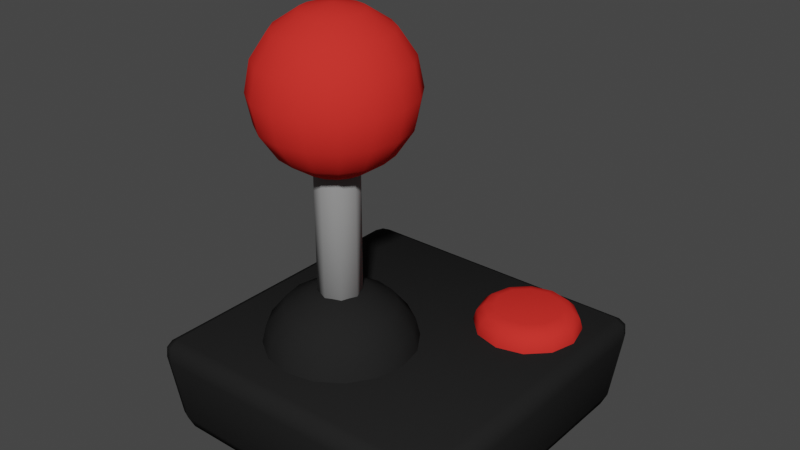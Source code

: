 # Source: Joystick.blend  (saved by Blender 2.93.20; exported with 4.5.12 LTS)
import bpy
from mathutils import Matrix  # noqa: F401  (used for matrix-valued properties, if any)

bpy.ops.wm.read_factory_settings(use_empty=True)
scene = bpy.context.scene
scene.name = 'Scene'

# ---- collections
col_collection = bpy.data.collections.new('Collection'); scene.collection.children.link(col_collection)

# ---- materials (node trees are filled in below, after node groups)
mat_pretojoy = bpy.data.materials.new('pretoJoy')
mat_pretojoy.use_transparent_shadow = False
mat_redjoy = bpy.data.materials.new('redjoy')
mat_redjoy.use_transparent_shadow = False
mat_pratajoy = bpy.data.materials.new('pratajoy')
mat_pratajoy.use_transparent_shadow = False

# ---- material node trees
mat_pretojoy.use_nodes = True; mat_pretojoy.node_tree.nodes.clear()
_N = mat_pretojoy.node_tree.nodes; _L = mat_pretojoy.node_tree.links
n0 = _N.new('ShaderNodeBsdfPrincipled'); n0.name = 'Principled BSDF'; n0.location = (10, 300)
n0.distribution = 'GGX'
n0.subsurface_method = 'BURLEY'
n0.inputs[0].default_value = (0.01739, 0.01739, 0.01739, 1.0)
n0.inputs[3].default_value = 1.45
n0.inputs[13].default_value = 0.0
n0.inputs[27].default_value = (0.0, 0.0, 0.0, 1.0)
n0.inputs[28].default_value = 1.0
n1 = _N.new('ShaderNodeOutputMaterial'); n1.name = 'Material Output'; n1.location = (300, 300)
_L.new(n0.outputs[0], n1.inputs[0])
n1.is_active_output = True
mat_redjoy.use_nodes = True; mat_redjoy.node_tree.nodes.clear()
_N = mat_redjoy.node_tree.nodes; _L = mat_redjoy.node_tree.links
n0 = _N.new('ShaderNodeBsdfPrincipled'); n0.name = 'Principled BSDF'; n0.location = (10, 300)
n0.distribution = 'GGX'
n0.subsurface_method = 'BURLEY'
n0.inputs[0].default_value = (0.7357, 0.03203, 0.02565, 1.0)
n0.inputs[3].default_value = 1.45
n0.inputs[13].default_value = 0.0
n0.inputs[27].default_value = (0.0, 0.0, 0.0, 1.0)
n0.inputs[28].default_value = 1.0
n1 = _N.new('ShaderNodeOutputMaterial'); n1.name = 'Material Output'; n1.location = (300, 300)
_L.new(n0.outputs[0], n1.inputs[0])
n1.is_active_output = True
mat_pratajoy.use_nodes = True; mat_pratajoy.node_tree.nodes.clear()
_N = mat_pratajoy.node_tree.nodes; _L = mat_pratajoy.node_tree.links
n0 = _N.new('ShaderNodeBsdfPrincipled'); n0.name = 'Principled BSDF'; n0.location = (10, 300)
n0.distribution = 'GGX'
n0.subsurface_method = 'BURLEY'
n0.inputs[0].default_value = (0.2668, 0.2668, 0.2668, 1.0)
n0.inputs[3].default_value = 1.45
n0.inputs[13].default_value = 0.0
n0.inputs[27].default_value = (0.0, 0.0, 0.0, 1.0)
n0.inputs[28].default_value = 1.0
n1 = _N.new('ShaderNodeOutputMaterial'); n1.name = 'Material Output'; n1.location = (300, 300)
_L.new(n0.outputs[0], n1.inputs[0])
n1.is_active_output = True

# ---- world
world_world = bpy.data.worlds.new('World'); scene.world = world_world
world_world.use_nodes = True; world_world.node_tree.nodes.clear()
_N = world_world.node_tree.nodes; _L = world_world.node_tree.links
n0 = _N.new('ShaderNodeOutputWorld'); n0.name = 'World Output'; n0.location = (300, 300)
n1 = _N.new('ShaderNodeBackground'); n1.name = 'Background'; n1.location = (10, 300)
n1.inputs[0].default_value = (0.05088, 0.05088, 0.05088, 1.0)
_L.new(n1.outputs[0], n0.inputs[0])
n0.is_active_output = True
world_world.color = (0.05088, 0.05088, 0.05088)
world_world.use_sun_shadow = False
world_world.sun_shadow_jitter_overblur = 0.0

# ---- meshes
me_cube_001 = bpy.data.meshes.new('Cube.001')
me_cube_001.from_pydata([(-0.8065, -0.8065, 0.0), (-0.8184, -0.9091, 0.1089), (-0.9091, -0.8184, 0.1089), (-0.8098, -0.874, 0.03189), (-0.8636, -0.8636, 0.04602), (-0.8823, -0.8823, 0.1089), (-0.874, -0.8098, 0.03189), (-0.8628, -0.9536, 0.4895), (-0.8765, -0.8765, 0.5984), (-0.9536, -0.8628, 0.4895), (-0.8723, -0.9364, 0.5665), (-0.9228, -0.9228, 0.5524), (-0.9364, -0.8723, 0.5665), (-0.9268, -0.9268, 0.4895), (-0.8065, 0.8065, 0.0), (-0.9091, 0.8184, 0.1089), (-0.8184, 0.9091, 0.1089), (-0.874, 0.8098, 0.03189), (-0.8636, 0.8636, 0.04602), (-0.8823, 0.8823, 0.1089), (-0.8098, 0.874, 0.03189), (-0.8765, 0.8765, 0.5984), (-0.8628, 0.9536, 0.4895), (-0.9536, 0.8628, 0.4895), (-0.8723, 0.9364, 0.5665), (-0.9228, 0.9228, 0.5524), (-0.9268, 0.9268, 0.4895), (-0.9364, 0.8723, 0.5665), (0.8065, -0.8065, 0.0), (0.9091, -0.8184, 0.1089), (0.8184, -0.9091, 0.1089), (0.874, -0.8098, 0.03189), (0.8636, -0.8636, 0.04602), (0.8823, -0.8823, 0.1089), (0.8098, -0.874, 0.03189), (0.8765, -0.8765, 0.5984), (0.8628, -0.9536, 0.4895), (0.9536, -0.8628, 0.4895), (0.8723, -0.9364, 0.5665), (0.9228, -0.9228, 0.5524), (0.9268, -0.9268, 0.4895), (0.9364, -0.8723, 0.5665), (0.8065, 0.8065, 0.0), (0.8184, 0.9091, 0.1089), (0.9091, 0.8184, 0.1089), (0.8098, 0.874, 0.03189), (0.8636, 0.8636, 0.04602), (0.8823, 0.8823, 0.1089), (0.874, 0.8098, 0.03189), (0.8765, 0.8765, 0.5984), (0.9536, 0.8628, 0.4895), (0.8628, 0.9536, 0.4895), (0.9364, 0.8723, 0.5665), (0.9228, 0.9228, 0.5524), (0.9268, 0.9268, 0.4895), (0.8723, 0.9364, 0.5665), (-0.1873, -0.1586, 0.5297), (-0.1873, -0.1586, 2.061), (-0.0996, -0.1949, 0.5297), (-0.0996, -0.1949, 2.061), (-0.06328, -0.2826, 0.5297), (-0.06328, -0.2826, 2.061), (-0.0996, -0.3703, 0.5297), (-0.0996, -0.3703, 2.061), (-0.1873, -0.4066, 0.5297), (-0.1873, -0.4066, 2.061), (-0.275, -0.3703, 0.5297), (-0.275, -0.3703, 2.061), (-0.3113, -0.2826, 0.5297), (-0.3113, -0.2826, 2.061), (-0.275, -0.1949, 0.5297), (-0.275, -0.1949, 2.061), (-0.1873, 0.03496, 2.379), (-0.1873, 0.1323, 2.233), (-0.1873, 0.1323, 1.89), (-0.1873, -0.1107, 1.646), (-0.1215, -0.1238, 2.476), (-0.06576, 0.01079, 2.379), (-0.0285, 0.1007, 2.233), (-0.01542, 0.1323, 2.061), (-0.0285, 0.1007, 1.89), (-0.06576, 0.01079, 1.744), (-0.1215, -0.1238, 1.646), (-0.06576, -0.1611, 2.476), (0.03726, -0.05805, 2.379), (0.1061, 0.01079, 2.233), (0.1303, 0.03496, 2.061), (0.1061, 0.01079, 1.89), (0.03726, -0.05805, 1.744), (-0.06576, -0.1611, 1.646), (-0.0285, -0.2168, 2.476), (0.1061, -0.1611, 2.379), (0.196, -0.1238, 2.233), (0.2276, -0.1107, 2.061), (0.196, -0.1238, 1.89), (0.1061, -0.1611, 1.744), (-0.0285, -0.2168, 1.646), (-0.01542, -0.2826, 2.476), (0.1303, -0.2826, 2.379), (0.2276, -0.2826, 2.233), (0.2618, -0.2826, 2.061), (0.2276, -0.2826, 1.89), (0.1303, -0.2826, 1.744), (-0.01542, -0.2826, 1.646), (-0.0285, -0.3484, 2.476), (0.1061, -0.4041, 2.379), (0.196, -0.4414, 2.233), (0.2276, -0.4545, 2.061), (0.196, -0.4414, 1.89), (0.1061, -0.4041, 1.744), (-0.0285, -0.3484, 1.646), (-0.06576, -0.4041, 2.476), (0.03726, -0.5071, 2.379), (0.1061, -0.576, 2.233), (0.1303, -0.6002, 2.061), (0.1061, -0.576, 1.89), (0.03726, -0.5071, 1.744), (-0.06576, -0.4041, 1.646), (-0.1215, -0.4414, 2.476), (-0.06576, -0.576, 2.379), (-0.0285, -0.6659, 2.233), (-0.01542, -0.6975, 2.061), (-0.0285, -0.6659, 1.89), (-0.06576, -0.576, 1.744), (-0.1215, -0.4414, 1.646), (-0.1873, -0.2826, 2.51), (-0.1873, -0.4545, 2.476), (-0.1873, -0.6002, 2.379), (-0.1873, -0.6975, 2.233), (-0.1873, -0.7317, 2.061), (-0.1873, -0.6975, 1.89), (-0.1873, -0.6002, 1.744), (-0.1873, -0.4545, 1.646), (-0.2531, -0.4414, 2.476), (-0.3088, -0.576, 2.379), (-0.3461, -0.6659, 2.233), (-0.3591, -0.6975, 2.061), (-0.3461, -0.6659, 1.89), (-0.3088, -0.576, 1.744), (-0.2531, -0.4414, 1.646), (-0.3088, -0.4041, 2.476), (-0.4118, -0.5071, 2.379), (-0.4807, -0.576, 2.233), (-0.5048, -0.6002, 2.061), (-0.4807, -0.576, 1.89), (-0.4118, -0.5071, 1.744), (-0.3088, -0.4041, 1.646), (-0.1873, -0.2826, 1.612), (-0.3461, -0.3484, 2.476), (-0.4807, -0.4041, 2.379), (-0.5706, -0.4414, 2.233), (-0.6022, -0.4545, 2.061), (-0.5706, -0.4414, 1.89), (-0.4807, -0.4041, 1.744), (-0.3461, -0.3484, 1.646), (-0.3591, -0.2826, 2.476), (-0.5048, -0.2826, 2.379), (-0.6022, -0.2826, 2.233), (-0.6364, -0.2826, 2.061), (-0.6022, -0.2826, 1.89), (-0.5048, -0.2826, 1.744), (-0.3591, -0.2826, 1.646), (-0.3461, -0.2168, 2.476), (-0.4807, -0.1611, 2.379), (-0.5706, -0.1238, 2.233), (-0.6022, -0.1107, 2.061), (-0.5706, -0.1238, 1.89), (-0.4807, -0.1611, 1.744), (-0.3461, -0.2168, 1.646), (-0.3088, -0.1611, 2.476), (-0.4118, -0.05805, 2.379), (-0.4807, 0.01079, 2.233), (-0.5048, 0.03496, 2.061), (-0.4807, 0.01079, 1.89), (-0.4118, -0.05805, 1.744), (-0.3088, -0.1611, 1.646), (-0.2531, -0.1238, 2.476), (-0.3088, 0.01079, 2.379), (-0.3461, 0.1007, 2.233), (-0.3591, 0.1323, 2.061), (-0.3461, 0.1007, 1.89), (-0.3088, 0.01079, 1.744), (-0.2531, -0.1238, 1.646), (-0.1873, -0.1107, 2.476), (-0.1873, 0.1665, 2.061), (-0.1873, 0.03496, 1.744), (-0.1873, 0.03496, 0.8238), (-0.1873, 0.1323, 0.702), (-0.1215, -0.1238, 0.9052), (-0.06576, 0.01079, 0.8238), (-0.0285, 0.1007, 0.702), (-0.01542, 0.1323, 0.5584), (-0.06576, -0.1611, 0.9052), (0.03726, -0.05805, 0.8238), (0.1061, 0.01079, 0.702), (0.1303, 0.03496, 0.5584), (-0.0285, -0.2168, 0.9052), (0.1061, -0.1611, 0.8238), (0.196, -0.1238, 0.702), (0.2276, -0.1107, 0.5584), (-0.01542, -0.2826, 0.9052), (0.1303, -0.2826, 0.8238), (0.2276, -0.2826, 0.702), (0.2618, -0.2826, 0.5584), (-0.0285, -0.3484, 0.9052), (0.1061, -0.4041, 0.8238), (0.196, -0.4414, 0.702), (0.2276, -0.4545, 0.5584), (-0.06576, -0.4041, 0.9052), (0.03726, -0.5071, 0.8238), (0.1061, -0.576, 0.702), (0.1303, -0.6002, 0.5584), (-0.1215, -0.4414, 0.9052), (-0.06576, -0.576, 0.8238), (-0.0285, -0.6659, 0.702), (-0.01542, -0.6975, 0.5584), (-0.1873, -0.2826, 0.9338), (-0.1873, -0.4545, 0.9052), (-0.1873, -0.6002, 0.8238), (-0.1873, -0.6975, 0.702), (-0.1873, -0.7317, 0.5584), (-0.2531, -0.4414, 0.9052), (-0.3088, -0.576, 0.8238), (-0.3461, -0.6659, 0.702), (-0.3591, -0.6975, 0.5584), (-0.3088, -0.4041, 0.9052), (-0.4118, -0.5071, 0.8238), (-0.4807, -0.576, 0.702), (-0.5048, -0.6002, 0.5584), (-0.3461, -0.3484, 0.9052), (-0.4807, -0.4041, 0.8238), (-0.5706, -0.4414, 0.702), (-0.6022, -0.4545, 0.5584), (-0.3591, -0.2826, 0.9052), (-0.5048, -0.2826, 0.8238), (-0.6022, -0.2826, 0.702), (-0.6364, -0.2826, 0.5584), (-0.3461, -0.2168, 0.9052), (-0.4807, -0.1611, 0.8238), (-0.5706, -0.1238, 0.702), (-0.6022, -0.1107, 0.5584), (-0.3088, -0.1611, 0.9052), (-0.4118, -0.05805, 0.8238), (-0.4807, 0.01079, 0.702), (-0.5048, 0.03496, 0.5584), (-0.2531, -0.1238, 0.9052), (-0.3088, 0.01079, 0.8238), (-0.3461, 0.1007, 0.702), (-0.3591, 0.1323, 0.5584), (-0.1873, -0.1107, 0.9052), (-0.1873, 0.1665, 0.5584), (0.5284, 0.8048, 0.4877), (0.6824, 0.7635, 0.4877), (0.7951, 0.6508, 0.4877), (0.8363, 0.4968, 0.4877), (0.7951, 0.3429, 0.4877), (0.6824, 0.2302, 0.4877), (0.5284, 0.1889, 0.4877), (0.3744, 0.2302, 0.4877), (0.2617, 0.3429, 0.4877), (0.2204, 0.4968, 0.4877), (0.2617, 0.6508, 0.4877), (0.3744, 0.7635, 0.4877), (0.5284, 0.6937, 0.7184), (0.5284, 0.8048, 0.6111), (0.5284, 0.7492, 0.704), (0.5284, 0.7899, 0.6647), (0.6268, 0.6673, 0.7184), (0.6824, 0.7635, 0.6111), (0.6546, 0.7154, 0.704), (0.6749, 0.7506, 0.6647), (0.6989, 0.5953, 0.7184), (0.7951, 0.6508, 0.6111), (0.747, 0.623, 0.704), (0.7822, 0.6434, 0.6647), (0.7252, 0.4968, 0.7184), (0.8363, 0.4968, 0.6111), (0.7808, 0.4968, 0.704), (0.8214, 0.4968, 0.6647), (0.6989, 0.3984, 0.7184), (0.7951, 0.3429, 0.6111), (0.747, 0.3706, 0.704), (0.7822, 0.3503, 0.6647), (0.6268, 0.3264, 0.7184), (0.6824, 0.2302, 0.6111), (0.6546, 0.2783, 0.704), (0.6749, 0.243, 0.6647), (0.5284, 0.3, 0.7184), (0.5284, 0.1889, 0.6111), (0.5284, 0.2444, 0.704), (0.5284, 0.2038, 0.6647), (0.43, 0.3264, 0.7184), (0.3744, 0.2302, 0.6111), (0.4022, 0.2783, 0.704), (0.3819, 0.243, 0.6647), (0.3579, 0.3984, 0.7184), (0.2617, 0.3429, 0.6111), (0.3098, 0.3706, 0.704), (0.2746, 0.3503, 0.6647), (0.3315, 0.4968, 0.7184), (0.2204, 0.4968, 0.6111), (0.276, 0.4968, 0.704), (0.2353, 0.4968, 0.6647), (0.3579, 0.5953, 0.7184), (0.2617, 0.6508, 0.6111), (0.3098, 0.623, 0.704), (0.2746, 0.6434, 0.6647), (0.43, 0.6673, 0.7184), (0.3744, 0.7635, 0.6111), (0.4022, 0.7154, 0.704), (0.3819, 0.7506, 0.6647)], [], [(30, 36, 7, 1), (44, 50, 37, 29), (49, 21, 8, 35), (2, 9, 23, 15), (16, 22, 51, 43), (0, 3, 4, 6), (1, 5, 4, 3), (2, 6, 4, 5), (7, 10, 11, 13), (8, 12, 11, 10), (9, 13, 11, 12), (14, 17, 18, 20), (15, 19, 18, 17), (16, 20, 18, 19), (21, 24, 25, 27), (22, 26, 25, 24), (23, 27, 25, 26), (28, 31, 32, 34), (29, 33, 32, 31), (30, 34, 32, 33), (35, 38, 39, 41), (36, 40, 39, 38), (37, 41, 39, 40), (42, 45, 46, 48), (43, 47, 46, 45), (44, 48, 46, 47), (49, 52, 53, 55), (50, 54, 53, 52), (51, 55, 53, 54), (14, 0, 6, 17), (17, 6, 2, 15), (1, 7, 13, 5), (5, 13, 9, 2), (8, 21, 27, 12), (12, 27, 23, 9), (22, 16, 19, 26), (26, 19, 15, 23), (42, 14, 20, 45), (45, 20, 16, 43), (21, 49, 55, 24), (24, 55, 51, 22), (50, 44, 47, 54), (54, 47, 43, 51), (28, 42, 48, 31), (31, 48, 44, 29), (49, 35, 41, 52), (52, 41, 37, 50), (36, 30, 33, 40), (40, 33, 29, 37), (0, 28, 34, 3), (3, 34, 30, 1), (35, 8, 10, 38), (38, 10, 7, 36), (14, 42, 28, 0), (56, 57, 59, 58), (58, 59, 61, 60), (60, 61, 63, 62), (62, 63, 65, 64), (64, 65, 67, 66), (66, 67, 69, 68), (59, 57, 71, 69, 67, 65, 63, 61), (68, 69, 71, 70), (70, 71, 57, 56), (56, 58, 60, 62, 64, 66, 68, 70), (147, 75, 82), (185, 74, 80, 81), (184, 73, 78, 79), (72, 183, 76, 77), (75, 185, 81, 82), (74, 184, 79, 80), (73, 72, 77, 78), (183, 125, 76), (77, 76, 83, 84), (82, 81, 88, 89), (80, 79, 86, 87), (78, 77, 84, 85), (76, 125, 83), (147, 82, 89), (81, 80, 87, 88), (79, 78, 85, 86), (89, 88, 95, 96), (87, 86, 93, 94), (85, 84, 91, 92), (83, 125, 90), (147, 89, 96), (88, 87, 94, 95), (86, 85, 92, 93), (84, 83, 90, 91), (90, 125, 97), (147, 96, 103), (95, 94, 101, 102), (93, 92, 99, 100), (91, 90, 97, 98), (96, 95, 102, 103), (94, 93, 100, 101), (92, 91, 98, 99), (102, 101, 108, 109), (100, 99, 106, 107), (98, 97, 104, 105), (103, 102, 109, 110), (101, 100, 107, 108), (99, 98, 105, 106), (97, 125, 104), (147, 103, 110), (110, 109, 116, 117), (108, 107, 114, 115), (106, 105, 112, 113), (104, 125, 111), (147, 110, 117), (109, 108, 115, 116), (107, 106, 113, 114), (105, 104, 111, 112), (115, 114, 121, 122), (113, 112, 119, 120), (111, 125, 118), (147, 117, 124), (116, 115, 122, 123), (114, 113, 120, 121), (112, 111, 118, 119), (117, 116, 123, 124), (147, 124, 132), (123, 122, 130, 131), (121, 120, 128, 129), (119, 118, 126, 127), (124, 123, 131, 132), (122, 121, 129, 130), (120, 119, 127, 128), (118, 125, 126), (129, 128, 135, 136), (127, 126, 133, 134), (132, 131, 138, 139), (130, 129, 136, 137), (128, 127, 134, 135), (126, 125, 133), (147, 132, 139), (131, 130, 137, 138), (139, 138, 145, 146), (137, 136, 143, 144), (135, 134, 141, 142), (133, 125, 140), (147, 139, 146), (138, 137, 144, 145), (136, 135, 142, 143), (134, 133, 140, 141), (142, 141, 149, 150), (140, 125, 148), (147, 146, 154), (145, 144, 152, 153), (143, 142, 150, 151), (141, 140, 148, 149), (146, 145, 153, 154), (144, 143, 151, 152), (147, 154, 161), (153, 152, 159, 160), (151, 150, 157, 158), (149, 148, 155, 156), (154, 153, 160, 161), (152, 151, 158, 159), (150, 149, 156, 157), (148, 125, 155), (156, 155, 162, 163), (161, 160, 167, 168), (159, 158, 165, 166), (157, 156, 163, 164), (155, 125, 162), (147, 161, 168), (160, 159, 166, 167), (158, 157, 164, 165), (168, 167, 174, 175), (166, 165, 172, 173), (164, 163, 170, 171), (162, 125, 169), (147, 168, 175), (167, 166, 173, 174), (165, 164, 171, 172), (163, 162, 169, 170), (169, 125, 176), (147, 175, 182), (174, 173, 180, 181), (172, 171, 178, 179), (170, 169, 176, 177), (175, 174, 181, 182), (173, 172, 179, 180), (171, 170, 177, 178), (181, 180, 74, 185), (179, 178, 73, 184), (177, 176, 183, 72), (182, 181, 185, 75), (180, 179, 184, 74), (178, 177, 72, 73), (176, 125, 183), (147, 182, 75), (250, 187, 190, 191), (186, 249, 188, 189), (187, 186, 189, 190), (249, 216, 188), (189, 188, 192, 193), (190, 189, 193, 194), (188, 216, 192), (191, 190, 194, 195), (194, 193, 197, 198), (192, 216, 196), (195, 194, 198, 199), (193, 192, 196, 197), (196, 216, 200), (199, 198, 202, 203), (197, 196, 200, 201), (198, 197, 201, 202), (203, 202, 206, 207), (201, 200, 204, 205), (202, 201, 205, 206), (200, 216, 204), (206, 205, 209, 210), (204, 216, 208), (207, 206, 210, 211), (205, 204, 208, 209), (210, 209, 213, 214), (208, 216, 212), (211, 210, 214, 215), (209, 208, 212, 213), (215, 214, 219, 220), (213, 212, 217, 218), (214, 213, 218, 219), (212, 216, 217), (220, 219, 223, 224), (218, 217, 221, 222), (219, 218, 222, 223), (217, 216, 221), (223, 222, 226, 227), (221, 216, 225), (224, 223, 227, 228), (222, 221, 225, 226), (227, 226, 230, 231), (225, 216, 229), (228, 227, 231, 232), (226, 225, 229, 230), (232, 231, 235, 236), (230, 229, 233, 234), (231, 230, 234, 235), (229, 216, 233), (234, 233, 237, 238), (235, 234, 238, 239), (233, 216, 237), (236, 235, 239, 240), (239, 238, 242, 243), (237, 216, 241), (240, 239, 243, 244), (238, 237, 241, 242), (241, 216, 245), (244, 243, 247, 248), (242, 241, 245, 246), (243, 242, 246, 247), (248, 247, 187, 250), (246, 245, 249, 186), (247, 246, 186, 187), (245, 216, 249), (262, 308, 264, 251), (253, 272, 276, 254), (254, 276, 280, 255), (255, 280, 284, 256), (256, 284, 288, 257), (257, 288, 292, 258), (258, 292, 296, 259), (259, 296, 300, 260), (260, 300, 304, 261), (261, 304, 308, 262), (251, 264, 268, 252), (252, 268, 272, 253), (268, 264, 266, 270), (270, 266, 265, 269), (269, 265, 263, 267), (272, 268, 270, 274), (274, 270, 269, 273), (273, 269, 267, 271), (276, 272, 274, 278), (278, 274, 273, 277), (277, 273, 271, 275), (280, 276, 278, 282), (282, 278, 277, 281), (281, 277, 275, 279), (284, 280, 282, 286), (286, 282, 281, 285), (285, 281, 279, 283), (288, 284, 286, 290), (290, 286, 285, 289), (289, 285, 283, 287), (292, 288, 290, 294), (294, 290, 289, 293), (293, 289, 287, 291), (296, 292, 294, 298), (298, 294, 293, 297), (297, 293, 291, 295), (300, 296, 298, 302), (302, 298, 297, 301), (301, 297, 295, 299), (304, 300, 302, 306), (306, 302, 301, 305), (305, 301, 299, 303), (308, 304, 306, 310), (310, 306, 305, 309), (309, 305, 303, 307), (264, 308, 310, 266), (266, 310, 309, 265), (265, 309, 307, 263), (267, 263, 307, 303, 299, 295, 291, 287, 283, 279, 275, 271)])
me_cube_001.polygons.foreach_set('use_smooth', [True] * 305)
me_cube_001.polygons.foreach_set('material_index', [0, 0, 0, 0, 0, 0, 0, 0, 0, 0, 0, 0, 0, 0, 0, 0, 0, 0, 0, 0, 0, 0, 0, 0, 0, 0, 0, 0, 0, 0, 0, 0, 0, 0, 0, 0, 0, 0, 0, 0, 0, 0, 0, 0, 0, 0, 0, 0, 0, 0, 0, 0, 0, 0, 2, 2, 2, 2, 2, 2, 2, 2, 2, 2, 1, 1, 1, 1, 1, 1, 1, 1, 1, 1, 1, 1, 1, 1, 1, 1, 1, 1, 1, 1, 1, 1, 1, 1, 1, 1, 1, 1, 1, 1, 1, 1, 1, 1, 1, 1, 1, 1, 1, 1, 1, 1, 1, 1, 1, 1, 1, 1, 1, 1, 1, 1, 1, 1, 1, 1, 1, 1, 1, 1, 1, 1, 1, 1, 1, 1, 1, 1, 1, 1, 1, 1, 1, 1, 1, 1, 1, 1, 1, 1, 1, 1, 1, 1, 1, 1, 1, 1, 1, 1, 1, 1, 1, 1, 1, 1, 1, 1, 1, 1, 1, 1, 1, 1, 1, 1, 1, 1, 1, 1, 1, 1, 1, 1, 1, 1, 1, 1, 1, 1, 1, 1, 1, 1, 1, 1, 1, 1, 0, 0, 0, 0, 0, 0, 0, 0, 0, 0, 0, 0, 0, 0, 0, 0, 0, 0, 0, 0, 0, 0, 0, 0, 0, 0, 0, 0, 0, 0, 0, 0, 0, 0, 0, 0, 0, 0, 0, 0, 0, 0, 0, 0, 0, 0, 0, 0, 0, 0, 0, 0, 0, 0, 0, 0, 0, 0, 0, 0, 0, 0, 0, 0, 1, 1, 1, 1, 1, 1, 1, 1, 1, 1, 1, 1, 1, 1, 1, 1, 1, 1, 1, 1, 1, 1, 1, 1, 1, 1, 1, 1, 1, 1, 1, 1, 1, 1, 1, 1, 1, 1, 1, 1, 1, 1, 1, 1, 1, 1, 1, 1, 1])
_uv = me_cube_001.uv_layers.new(name='UVMap')
_uv.uv.foreach_set('vector', [0.4205, 0.7623, 0.5795, 0.762, 0.5795, 0.988, 0.4205, 0.9877, 0.4205, 0.5123, 0.5795, 0.512, 0.5795, 0.738, 0.4205, 0.7377, 0.6366, 0.5116, 0.8634, 0.5116, 0.8634, 0.7384, 0.6366, 0.7384, 0.4205, 0.01231, 0.5795, 0.01198, 0.5795, 0.238, 0.4205, 0.2377, 0.4205, 0.2623, 0.5795, 0.262, 0.5795, 0.488, 0.4205, 0.4877, 0.1375, 0.7375, 0.1371, 0.75, 0.1296, 0.75, 0.125, 0.7379, 0.4205, 0.9877, 0.4167, 1.0, 0.3889, 1.0, 0.375, 0.9879, 0.4205, 0.01231, 0.375, 0.01207, 0.375, 0.004572, 0.4167, 0.0, 0.5795, 0.988, 0.625, 0.9878, 0.625, 0.9944, 0.5757, 1.0, 0.8634, 0.7384, 0.875, 0.7378, 0.875, 0.7444, 0.8628, 0.75, 0.5795, 0.01198, 0.5757, 0.0, 0.6004, 0.0, 0.625, 0.01216, 0.1375, 0.5125, 0.125, 0.5121, 0.125, 0.5046, 0.1371, 0.5, 0.4205, 0.2377, 0.4167, 0.25, 0.3889, 0.25, 0.375, 0.2379, 0.4205, 0.2623, 0.375, 0.2621, 0.375, 0.2546, 0.4167, 0.25, 0.8634, 0.5116, 0.8628, 0.5, 0.8694, 0.5, 0.875, 0.5122, 0.5795, 0.262, 0.5757, 0.25, 0.6004, 0.25, 0.625, 0.2622, 0.5795, 0.238, 0.625, 0.2378, 0.625, 0.2444, 0.5757, 0.25, 0.3625, 0.7375, 0.375, 0.7379, 0.3796, 0.75, 0.3629, 0.75, 0.4205, 0.7377, 0.4167, 0.75, 0.3796, 0.75, 0.375, 0.7379, 0.4205, 0.7623, 0.375, 0.7621, 0.3796, 0.75, 0.4167, 0.75, 0.6366, 0.7384, 0.6372, 0.75, 0.6187, 0.7481, 0.625, 0.7378, 0.5795, 0.762, 0.5757, 0.75, 0.6187, 0.7481, 0.625, 0.7622, 0.5795, 0.738, 0.625, 0.7378, 0.6187, 0.7481, 0.5757, 0.75, 0.3625, 0.5125, 0.3629, 0.5, 0.3781, 0.5015, 0.375, 0.5121, 0.4205, 0.4877, 0.4167, 0.5, 0.3781, 0.5015, 0.375, 0.4879, 0.4205, 0.5123, 0.375, 0.5121, 0.3781, 0.5015, 0.4167, 0.5, 0.6366, 0.5116, 0.625, 0.5122, 0.6168, 0.5, 0.6372, 0.5, 0.5795, 0.512, 0.5757, 0.5, 0.6168, 0.5, 0.625, 0.5122, 0.5795, 0.488, 0.625, 0.4878, 0.6168, 0.5, 0.5757, 0.5, 0.1375, 0.5125, 0.1375, 0.7375, 0.125, 0.7379, 0.125, 0.5121, 0.375, 0.2379, 0.375, 0.01207, 0.4205, 0.01231, 0.4205, 0.2377, 0.4205, 0.9877, 0.5795, 0.988, 0.5757, 1.0, 0.4167, 1.0, 0.4167, 0.0, 0.5757, 0.0, 0.5795, 0.01198, 0.4205, 0.01231, 0.8634, 0.7384, 0.8634, 0.5116, 0.875, 0.5122, 0.875, 0.7378, 0.625, 0.01216, 0.625, 0.2378, 0.5795, 0.238, 0.5795, 0.01198, 0.5795, 0.262, 0.4205, 0.2623, 0.4167, 0.25, 0.5757, 0.25, 0.5757, 0.25, 0.4167, 0.25, 0.4205, 0.2377, 0.5795, 0.238, 0.3625, 0.5125, 0.1375, 0.5125, 0.1371, 0.5, 0.3629, 0.5, 0.375, 0.4879, 0.375, 0.2621, 0.4205, 0.2623, 0.4205, 0.4877, 0.8634, 0.5116, 0.6366, 0.5116, 0.6372, 0.5, 0.8628, 0.5, 0.625, 0.2622, 0.625, 0.4878, 0.5795, 0.488, 0.5795, 0.262, 0.5795, 0.512, 0.4205, 0.5123, 0.4167, 0.5, 0.5757, 0.5, 0.5757, 0.5, 0.4167, 0.5, 0.4205, 0.4877, 0.5795, 0.488, 0.3625, 0.7375, 0.3625, 0.5125, 0.375, 0.5121, 0.375, 0.7379, 0.375, 0.7379, 0.375, 0.5121, 0.4205, 0.5123, 0.4205, 0.7377, 0.6366, 0.5116, 0.6366, 0.7384, 0.625, 0.7378, 0.625, 0.5122, 0.625, 0.5122, 0.625, 0.7378, 0.5795, 0.738, 0.5795, 0.512, 0.5795, 0.762, 0.4205, 0.7623, 0.4167, 0.75, 0.5757, 0.75, 0.5757, 0.75, 0.4167, 0.75, 0.4205, 0.7377, 0.5795, 0.738, 0.1375, 0.7375, 0.3625, 0.7375, 0.3629, 0.75, 0.1371, 0.75, 0.375, 0.9879, 0.375, 0.7621, 0.4205, 0.7623, 0.4205, 0.9877, 0.6366, 0.7384, 0.8634, 0.7384, 0.8628, 0.75, 0.6372, 0.75, 0.625, 0.7622, 0.625, 0.9878, 0.5795, 0.988, 0.5795, 0.762, 0.1375, 0.5125, 0.3625, 0.5125, 0.3625, 0.7375, 0.1375, 0.7375, 1.0, 0.5, 1.0, 1.0, 0.875, 1.0, 0.875, 0.5, 0.875, 0.5, 0.875, 1.0, 0.75, 1.0, 0.75, 0.5, 0.75, 0.5, 0.75, 1.0, 0.625, 1.0, 0.625, 0.5, 0.625, 0.5, 0.625, 1.0, 0.5, 1.0, 0.5, 0.5, 0.5, 0.5, 0.5, 1.0, 0.375, 1.0, 0.375, 0.5, 0.375, 0.5, 0.375, 1.0, 0.25, 1.0, 0.25, 0.5, 0.4197, 0.4197, 0.25, 0.49, 0.08029, 0.4197, 0.01, 0.25, 0.08029, 0.08029, 0.25, 0.01, 0.4197, 0.08029, 0.49, 0.25, 0.25, 0.5, 0.25, 1.0, 0.125, 1.0, 0.125, 0.5, 0.125, 0.5, 0.125, 1.0, 0.0, 1.0, 0.0, 0.5, 0.75, 0.49, 0.9197, 0.4197, 0.99, 0.25, 0.9197, 0.08029, 0.75, 0.01, 0.5803, 0.08029, 0.51, 0.25, 0.5803, 0.4197, 0.7188, 0.0, 0.75, 0.125, 0.6875, 0.125, 0.75, 0.25, 0.75, 0.375, 0.6875, 0.375, 0.6875, 0.25, 0.75, 0.5, 0.75, 0.625, 0.6875, 0.625, 0.6875, 0.5, 0.75, 0.75, 0.75, 0.875, 0.6875, 0.875, 0.6875, 0.75, 0.75, 0.125, 0.75, 0.25, 0.6875, 0.25, 0.6875, 0.125, 0.75, 0.375, 0.75, 0.5, 0.6875, 0.5, 0.6875, 0.375, 0.75, 0.625, 0.75, 0.75, 0.6875, 0.75, 0.6875, 0.625, 0.75, 0.875, 0.7187, 1.0, 0.6875, 0.875, 0.6875, 0.75, 0.6875, 0.875, 0.625, 0.875, 0.625, 0.75, 0.6875, 0.125, 0.6875, 0.25, 0.625, 0.25, 0.625, 0.125, 0.6875, 0.375, 0.6875, 0.5, 0.625, 0.5, 0.625, 0.375, 0.6875, 0.625, 0.6875, 0.75, 0.625, 0.75, 0.625, 0.625, 0.6875, 0.875, 0.6562, 1.0, 0.625, 0.875, 0.6562, 0.0, 0.6875, 0.125, 0.625, 0.125, 0.6875, 0.25, 0.6875, 0.375, 0.625, 0.375, 0.625, 0.25, 0.6875, 0.5, 0.6875, 0.625, 0.625, 0.625, 0.625, 0.5, 0.625, 0.125, 0.625, 0.25, 0.5625, 0.25, 0.5625, 0.125, 0.625, 0.375, 0.625, 0.5, 0.5625, 0.5, 0.5625, 0.375, 0.625, 0.625, 0.625, 0.75, 0.5625, 0.75, 0.5625, 0.625, 0.625, 0.875, 0.5937, 1.0, 0.5625, 0.875, 0.5937, 0.0, 0.625, 0.125, 0.5625, 0.125, 0.625, 0.25, 0.625, 0.375, 0.5625, 0.375, 0.5625, 0.25, 0.625, 0.5, 0.625, 0.625, 0.5625, 0.625, 0.5625, 0.5, 0.625, 0.75, 0.625, 0.875, 0.5625, 0.875, 0.5625, 0.75, 0.5625, 0.875, 0.5312, 1.0, 0.5, 0.875, 0.5312, 0.0, 0.5625, 0.125, 0.5, 0.125, 0.5625, 0.25, 0.5625, 0.375, 0.5, 0.375, 0.5, 0.25, 0.5625, 0.5, 0.5625, 0.625, 0.5, 0.625, 0.5, 0.5, 0.5625, 0.75, 0.5625, 0.875, 0.5, 0.875, 0.5, 0.75, 0.5625, 0.125, 0.5625, 0.25, 0.5, 0.25, 0.5, 0.125, 0.5625, 0.375, 0.5625, 0.5, 0.5, 0.5, 0.5, 0.375, 0.5625, 0.625, 0.5625, 0.75, 0.5, 0.75, 0.5, 0.625, 0.5, 0.25, 0.5, 0.375, 0.4375, 0.375, 0.4375, 0.25, 0.5, 0.5, 0.5, 0.625, 0.4375, 0.625, 0.4375, 0.5, 0.5, 0.75, 0.5, 0.875, 0.4375, 0.875, 0.4375, 0.75, 0.5, 0.125, 0.5, 0.25, 0.4375, 0.25, 0.4375, 0.125, 0.5, 0.375, 0.5, 0.5, 0.4375, 0.5, 0.4375, 0.375, 0.5, 0.625, 0.5, 0.75, 0.4375, 0.75, 0.4375, 0.625, 0.5, 0.875, 0.4687, 1.0, 0.4375, 0.875, 0.4687, 0.0, 0.5, 0.125, 0.4375, 0.125, 0.4375, 0.125, 0.4375, 0.25, 0.375, 0.25, 0.375, 0.125, 0.4375, 0.375, 0.4375, 0.5, 0.375, 0.5, 0.375, 0.375, 0.4375, 0.625, 0.4375, 0.75, 0.375, 0.75, 0.375, 0.625, 0.4375, 0.875, 0.4062, 1.0, 0.375, 0.875, 0.4062, 0.0, 0.4375, 0.125, 0.375, 0.125, 0.4375, 0.25, 0.4375, 0.375, 0.375, 0.375, 0.375, 0.25, 0.4375, 0.5, 0.4375, 0.625, 0.375, 0.625, 0.375, 0.5, 0.4375, 0.75, 0.4375, 0.875, 0.375, 0.875, 0.375, 0.75, 0.375, 0.375, 0.375, 0.5, 0.3125, 0.5, 0.3125, 0.375, 0.375, 0.625, 0.375, 0.75, 0.3125, 0.75, 0.3125, 0.625, 0.375, 0.875, 0.3437, 1.0, 0.3125, 0.875, 0.3437, 0.0, 0.375, 0.125, 0.3125, 0.125, 0.375, 0.25, 0.375, 0.375, 0.3125, 0.375, 0.3125, 0.25, 0.375, 0.5, 0.375, 0.625, 0.3125, 0.625, 0.3125, 0.5, 0.375, 0.75, 0.375, 0.875, 0.3125, 0.875, 0.3125, 0.75, 0.375, 0.125, 0.375, 0.25, 0.3125, 0.25, 0.3125, 0.125, 0.2812, 0.0, 0.3125, 0.125, 0.25, 0.125, 0.3125, 0.25, 0.3125, 0.375, 0.25, 0.375, 0.25, 0.25, 0.3125, 0.5, 0.3125, 0.625, 0.25, 0.625, 0.25, 0.5, 0.3125, 0.75, 0.3125, 0.875, 0.25, 0.875, 0.25, 0.75, 0.3125, 0.125, 0.3125, 0.25, 0.25, 0.25, 0.25, 0.125, 0.3125, 0.375, 0.3125, 0.5, 0.25, 0.5, 0.25, 0.375, 0.3125, 0.625, 0.3125, 0.75, 0.25, 0.75, 0.25, 0.625, 0.3125, 0.875, 0.2812, 1.0, 0.25, 0.875, 0.25, 0.5, 0.25, 0.625, 0.1875, 0.625, 0.1875, 0.5, 0.25, 0.75, 0.25, 0.875, 0.1875, 0.875, 0.1875, 0.75, 0.25, 0.125, 0.25, 0.25, 0.1875, 0.25, 0.1875, 0.125, 0.25, 0.375, 0.25, 0.5, 0.1875, 0.5, 0.1875, 0.375, 0.25, 0.625, 0.25, 0.75, 0.1875, 0.75, 0.1875, 0.625, 0.25, 0.875, 0.2188, 1.0, 0.1875, 0.875, 0.2188, 0.0, 0.25, 0.125, 0.1875, 0.125, 0.25, 0.25, 0.25, 0.375, 0.1875, 0.375, 0.1875, 0.25, 0.1875, 0.125, 0.1875, 0.25, 0.125, 0.25, 0.125, 0.125, 0.1875, 0.375, 0.1875, 0.5, 0.125, 0.5, 0.125, 0.375, 0.1875, 0.625, 0.1875, 0.75, 0.125, 0.75, 0.125, 0.625, 0.1875, 0.875, 0.1563, 1.0, 0.125, 0.875, 0.1562, 0.0, 0.1875, 0.125, 0.125, 0.125, 0.1875, 0.25, 0.1875, 0.375, 0.125, 0.375, 0.125, 0.25, 0.1875, 0.5, 0.1875, 0.625, 0.125, 0.625, 0.125, 0.5, 0.1875, 0.75, 0.1875, 0.875, 0.125, 0.875, 0.125, 0.75, 0.125, 0.625, 0.125, 0.75, 0.0625, 0.75, 0.0625, 0.625, 0.125, 0.875, 0.09375, 1.0, 0.0625, 0.875, 0.09375, 0.0, 0.125, 0.125, 0.0625, 0.125, 0.125, 0.25, 0.125, 0.375, 0.0625, 0.375, 0.0625, 0.25, 0.125, 0.5, 0.125, 0.625, 0.0625, 0.625, 0.0625, 0.5, 0.125, 0.75, 0.125, 0.875, 0.0625, 0.875, 0.0625, 0.75, 0.125, 0.125, 0.125, 0.25, 0.0625, 0.25, 0.0625, 0.125, 0.125, 0.375, 0.125, 0.5, 0.0625, 0.5, 0.0625, 0.375, 0.03125, 0.0, 0.0625, 0.125, 0.0, 0.125, 0.0625, 0.25, 0.0625, 0.375, 0.0, 0.375, 0.0, 0.25, 0.0625, 0.5, 0.0625, 0.625, 0.0, 0.625, 0.0, 0.5, 0.0625, 0.75, 0.0625, 0.875, 0.0, 0.875, 0.0, 0.75, 0.0625, 0.125, 0.0625, 0.25, 0.0, 0.25, 0.0, 0.125, 0.0625, 0.375, 0.0625, 0.5, 0.0, 0.5, 0.0, 0.375, 0.0625, 0.625, 0.0625, 0.75, 0.0, 0.75, 0.0, 0.625, 0.0625, 0.875, 0.03125, 1.0, 0.0, 0.875, 1.0, 0.75, 1.0, 0.875, 0.9375, 0.875, 0.9375, 0.75, 1.0, 0.125, 1.0, 0.25, 0.9375, 0.25, 0.9375, 0.125, 1.0, 0.375, 1.0, 0.5, 0.9375, 0.5, 0.9375, 0.375, 1.0, 0.625, 1.0, 0.75, 0.9375, 0.75, 0.9375, 0.625, 1.0, 0.875, 0.9688, 1.0, 0.9375, 0.875, 0.9688, 0.0, 1.0, 0.125, 0.9375, 0.125, 1.0, 0.25, 1.0, 0.375, 0.9375, 0.375, 0.9375, 0.25, 1.0, 0.5, 1.0, 0.625, 0.9375, 0.625, 0.9375, 0.5, 0.9375, 0.125, 0.9375, 0.25, 0.875, 0.25, 0.875, 0.125, 0.9375, 0.375, 0.9375, 0.5, 0.875, 0.5, 0.875, 0.375, 0.9375, 0.625, 0.9375, 0.75, 0.875, 0.75, 0.875, 0.625, 0.9375, 0.875, 0.9062, 1.0, 0.875, 0.875, 0.9062, 0.0, 0.9375, 0.125, 0.875, 0.125, 0.9375, 0.25, 0.9375, 0.375, 0.875, 0.375, 0.875, 0.25, 0.9375, 0.5, 0.9375, 0.625, 0.875, 0.625, 0.875, 0.5, 0.9375, 0.75, 0.9375, 0.875, 0.875, 0.875, 0.875, 0.75, 0.875, 0.875, 0.8437, 1.0, 0.8125, 0.875, 0.8437, 0.0, 0.875, 0.125, 0.8125, 0.125, 0.875, 0.25, 0.875, 0.375, 0.8125, 0.375, 0.8125, 0.25, 0.875, 0.5, 0.875, 0.625, 0.8125, 0.625, 0.8125, 0.5, 0.875, 0.75, 0.875, 0.875, 0.8125, 0.875, 0.8125, 0.75, 0.875, 0.125, 0.875, 0.25, 0.8125, 0.25, 0.8125, 0.125, 0.875, 0.375, 0.875, 0.5, 0.8125, 0.5, 0.8125, 0.375, 0.875, 0.625, 0.875, 0.75, 0.8125, 0.75, 0.8125, 0.625, 0.8125, 0.25, 0.8125, 0.375, 0.75, 0.375, 0.75, 0.25, 0.8125, 0.5, 0.8125, 0.625, 0.75, 0.625, 0.75, 0.5, 0.8125, 0.75, 0.8125, 0.875, 0.75, 0.875, 0.75, 0.75, 0.8125, 0.125, 0.8125, 0.25, 0.75, 0.25, 0.75, 0.125, 0.8125, 0.375, 0.8125, 0.5, 0.75, 0.5, 0.75, 0.375, 0.8125, 0.625, 0.8125, 0.75, 0.75, 0.75, 0.75, 0.625, 0.8125, 0.875, 0.7812, 1.0, 0.75, 0.875, 0.7812, 0.0, 0.8125, 0.125, 0.75, 0.125, 0.75, 0.5, 0.75, 0.625, 0.6875, 0.625, 0.6875, 0.5, 0.75, 0.75, 0.75, 0.875, 0.6875, 0.875, 0.6875, 0.75, 0.75, 0.625, 0.75, 0.75, 0.6875, 0.75, 0.6875, 0.625, 0.75, 0.875, 0.7187, 1.0, 0.6875, 0.875, 0.6875, 0.75, 0.6875, 0.875, 0.625, 0.875, 0.625, 0.75, 0.6875, 0.625, 0.6875, 0.75, 0.625, 0.75, 0.625, 0.625, 0.6875, 0.875, 0.6562, 1.0, 0.625, 0.875, 0.6875, 0.5, 0.6875, 0.625, 0.625, 0.625, 0.625, 0.5, 0.625, 0.625, 0.625, 0.75, 0.5625, 0.75, 0.5625, 0.625, 0.625, 0.875, 0.5937, 1.0, 0.5625, 0.875, 0.625, 0.5, 0.625, 0.625, 0.5625, 0.625, 0.5625, 0.5, 0.625, 0.75, 0.625, 0.875, 0.5625, 0.875, 0.5625, 0.75, 0.5625, 0.875, 0.5312, 1.0, 0.5, 0.875, 0.5625, 0.5, 0.5625, 0.625, 0.5, 0.625, 0.5, 0.5, 0.5625, 0.75, 0.5625, 0.875, 0.5, 0.875, 0.5, 0.75, 0.5625, 0.625, 0.5625, 0.75, 0.5, 0.75, 0.5, 0.625, 0.5, 0.5, 0.5, 0.625, 0.4375, 0.625, 0.4375, 0.5, 0.5, 0.75, 0.5, 0.875, 0.4375, 0.875, 0.4375, 0.75, 0.5, 0.625, 0.5, 0.75, 0.4375, 0.75, 0.4375, 0.625, 0.5, 0.875, 0.4687, 1.0, 0.4375, 0.875, 0.4375, 0.625, 0.4375, 0.75, 0.375, 0.75, 0.375, 0.625, 0.4375, 0.875, 0.4062, 1.0, 0.375, 0.875, 0.4375, 0.5, 0.4375, 0.625, 0.375, 0.625, 0.375, 0.5, 0.4375, 0.75, 0.4375, 0.875, 0.375, 0.875, 0.375, 0.75, 0.375, 0.625, 0.375, 0.75, 0.3125, 0.75, 0.3125, 0.625, 0.375, 0.875, 0.3437, 1.0, 0.3125, 0.875, 0.375, 0.5, 0.375, 0.625, 0.3125, 0.625, 0.3125, 0.5, 0.375, 0.75, 0.375, 0.875, 0.3125, 0.875, 0.3125, 0.75, 0.3125, 0.5, 0.3125, 0.625, 0.25, 0.625, 0.25, 0.5, 0.3125, 0.75, 0.3125, 0.875, 0.25, 0.875, 0.25, 0.75, 0.3125, 0.625, 0.3125, 0.75, 0.25, 0.75, 0.25, 0.625, 0.3125, 0.875, 0.2812, 1.0, 0.25, 0.875, 0.25, 0.5, 0.25, 0.625, 0.1875, 0.625, 0.1875, 0.5, 0.25, 0.75, 0.25, 0.875, 0.1875, 0.875, 0.1875, 0.75, 0.25, 0.625, 0.25, 0.75, 0.1875, 0.75, 0.1875, 0.625, 0.25, 0.875, 0.2188, 1.0, 0.1875, 0.875, 0.1875, 0.625, 0.1875, 0.75, 0.125, 0.75, 0.125, 0.625, 0.1875, 0.875, 0.1563, 1.0, 0.125, 0.875, 0.1875, 0.5, 0.1875, 0.625, 0.125, 0.625, 0.125, 0.5, 0.1875, 0.75, 0.1875, 0.875, 0.125, 0.875, 0.125, 0.75, 0.125, 0.625, 0.125, 0.75, 0.0625, 0.75, 0.0625, 0.625, 0.125, 0.875, 0.09375, 1.0, 0.0625, 0.875, 0.125, 0.5, 0.125, 0.625, 0.0625, 0.625, 0.0625, 0.5, 0.125, 0.75, 0.125, 0.875, 0.0625, 0.875, 0.0625, 0.75, 0.0625, 0.5, 0.0625, 0.625, 0.0, 0.625, 0.0, 0.5, 0.0625, 0.75, 0.0625, 0.875, 0.0, 0.875, 0.0, 0.75, 0.0625, 0.625, 0.0625, 0.75, 0.0, 0.75, 0.0, 0.625, 0.0625, 0.875, 0.03125, 1.0, 0.0, 0.875, 1.0, 0.75, 1.0, 0.875, 0.9375, 0.875, 0.9375, 0.75, 1.0, 0.625, 1.0, 0.75, 0.9375, 0.75, 0.9375, 0.625, 1.0, 0.875, 0.9688, 1.0, 0.9375, 0.875, 1.0, 0.5, 1.0, 0.625, 0.9375, 0.625, 0.9375, 0.5, 0.9375, 0.625, 0.9375, 0.75, 0.875, 0.75, 0.875, 0.625, 0.9375, 0.875, 0.9062, 1.0, 0.875, 0.875, 0.9375, 0.5, 0.9375, 0.625, 0.875, 0.625, 0.875, 0.5, 0.9375, 0.75, 0.9375, 0.875, 0.875, 0.875, 0.875, 0.75, 0.875, 0.875, 0.8437, 1.0, 0.8125, 0.875, 0.875, 0.5, 0.875, 0.625, 0.8125, 0.625, 0.8125, 0.5, 0.875, 0.75, 0.875, 0.875, 0.8125, 0.875, 0.8125, 0.75, 0.875, 0.625, 0.875, 0.75, 0.8125, 0.75, 0.8125, 0.625, 0.8125, 0.5, 0.8125, 0.625, 0.75, 0.625, 0.75, 0.5, 0.8125, 0.75, 0.8125, 0.875, 0.75, 0.875, 0.75, 0.75, 0.8125, 0.625, 0.8125, 0.75, 0.75, 0.75, 0.75, 0.625, 0.8125, 0.875, 0.7812, 1.0, 0.75, 0.875, 0.08333, 0.5, 0.08333, 0.7674, 7.451e-08, 0.7674, 7.451e-08, 0.5, 0.8333, 0.5, 0.8333, 0.7674, 0.75, 0.7674, 0.75, 0.5, 0.75, 0.5, 0.75, 0.7674, 0.6667, 0.7674, 0.6667, 0.5, 0.6667, 0.5, 0.6667, 0.7674, 0.5833, 0.7674, 0.5833, 0.5, 0.5833, 0.5, 0.5833, 0.7674, 0.5, 0.7674, 0.5, 0.5, 0.5, 0.5, 0.5, 0.7674, 0.4167, 0.7674, 0.4167, 0.5, 0.4167, 0.5, 0.4167, 0.7674, 0.3333, 0.7674, 0.3333, 0.5, 0.3333, 0.5, 0.3333, 0.7674, 0.25, 0.7674, 0.25, 0.5, 0.25, 0.5, 0.25, 0.7674, 0.1667, 0.7674, 0.1667, 0.5, 0.1667, 0.5, 0.1667, 0.7674, 0.08333, 0.7674, 0.08333, 0.5, 1.0, 0.5, 1.0, 0.7674, 0.9167, 0.7674, 0.9167, 0.5, 0.9167, 0.5, 0.9167, 0.7674, 0.8333, 0.7674, 0.8333, 0.5, 0.9167, 0.7674, 1.0, 0.7674, 0.998, 0.8837, 0.9187, 0.8837, 0.9187, 0.8837, 0.998, 0.8837, 0.9925, 1.0, 0.9242, 1.0, 0.3484, 0.4204, 0.25, 0.4467, 0.25, 0.4034, 0.3267, 0.3829, 0.8333, 0.7674, 0.9167, 0.7674, 0.9147, 0.8837, 0.8353, 0.8837, 0.8353, 0.8837, 0.9147, 0.8837, 0.9092, 1.0, 0.8408, 1.0, 0.4204, 0.3484, 0.3484, 0.4204, 0.3267, 0.3829, 0.3829, 0.3267, 0.75, 0.7674, 0.8333, 0.7674, 0.8313, 0.8837, 0.752, 0.8837, 0.752, 0.8837, 0.8313, 0.8837, 0.8258, 1.0, 0.7575, 1.0, 0.4467, 0.25, 0.4204, 0.3484, 0.3829, 0.3267, 0.4034, 0.25, 0.6667, 0.7674, 0.75, 0.7674, 0.748, 0.8837, 0.6687, 0.8837, 0.6687, 0.8837, 0.748, 0.8837, 0.7425, 1.0, 0.6742, 1.0, 0.4204, 0.1516, 0.4467, 0.25, 0.4034, 0.25, 0.3829, 0.1733, 0.5833, 0.7674, 0.6667, 0.7674, 0.6647, 0.8837, 0.5853, 0.8837, 0.5853, 0.8837, 0.6647, 0.8837, 0.6592, 1.0, 0.5908, 1.0, 0.3484, 0.07964, 0.4204, 0.1516, 0.3829, 0.1733, 0.3267, 0.1171, 0.5, 0.7674, 0.5833, 0.7674, 0.5813, 0.8837, 0.502, 0.8837, 0.502, 0.8837, 0.5813, 0.8837, 0.5758, 1.0, 0.5075, 1.0, 0.25, 0.05329, 0.3484, 0.07964, 0.3267, 0.1171, 0.25, 0.09657, 0.4167, 0.7674, 0.5, 0.7674, 0.498, 0.8837, 0.4187, 0.8837, 0.4187, 0.8837, 0.498, 0.8837, 0.4925, 1.0, 0.4242, 1.0, 0.1516, 0.07964, 0.25, 0.05329, 0.25, 0.09657, 0.1733, 0.1171, 0.3333, 0.7674, 0.4167, 0.7674, 0.4147, 0.8837, 0.3353, 0.8837, 0.3353, 0.8837, 0.4147, 0.8837, 0.4092, 1.0, 0.3408, 1.0, 0.07964, 0.1516, 0.1516, 0.07964, 0.1733, 0.1171, 0.1171, 0.1733, 0.25, 0.7674, 0.3333, 0.7674, 0.3313, 0.8837, 0.252, 0.8837, 0.252, 0.8837, 0.3313, 0.8837, 0.3258, 1.0, 0.2575, 1.0, 0.05329, 0.25, 0.07964, 0.1516, 0.1171, 0.1733, 0.09657, 0.25, 0.1667, 0.7674, 0.25, 0.7674, 0.248, 0.8837, 0.1687, 0.8837, 0.1687, 0.8837, 0.248, 0.8837, 0.2425, 1.0, 0.1742, 1.0, 0.07964, 0.3484, 0.05329, 0.25, 0.09657, 0.25, 0.1171, 0.3267, 0.08333, 0.7674, 0.1667, 0.7674, 0.1647, 0.8837, 0.08535, 0.8837, 0.08535, 0.8837, 0.1647, 0.8837, 0.1592, 1.0, 0.09085, 1.0, 0.1516, 0.4204, 0.07964, 0.3484, 0.1171, 0.3267, 0.1733, 0.3829, 7.451e-08, 0.7674, 0.08333, 0.7674, 0.08132, 0.8837, 0.002014, 0.8837, 0.002014, 0.8837, 0.08132, 0.8837, 0.07582, 1.0, 0.007515, 1.0, 0.25, 0.4467, 0.1516, 0.4204, 0.1733, 0.3829, 0.25, 0.4034, 0.3267, 0.3829, 0.25, 0.4034, 0.1733, 0.3829, 0.1171, 0.3267, 0.09657, 0.25, 0.1171, 0.1733, 0.1733, 0.1171, 0.25, 0.09657, 0.3267, 0.1171, 0.3829, 0.1733, 0.4034, 0.25, 0.3829, 0.3267])
me_cube_001.materials.append(mat_pretojoy)
me_cube_001.materials.append(mat_redjoy)
me_cube_001.materials.append(mat_pratajoy)
me_cube_001.use_remesh_fix_poles = True
me_cube_001.use_remesh_preserve_attributes = False
me_cube_001.update()

# ---- objects
ob_cube = bpy.data.objects.new('Cube', me_cube_001)

# ---- transforms, parenting, visibility, modifiers, constraints
ob_cube.location = (0.0, 0.0, 0.0)

# ---- collection membership
col_collection.objects.link(ob_cube)

# ---- scene / render settings (as saved in the file)
scene.frame_start = 1; scene.frame_end = 250; scene.frame_set(1)
scene.render.engine = 'BLENDER_EEVEE_NEXT'
scene.cycles.use_denoising = False
scene.cycles.samples = 128
scene.cycles.sampling_pattern = 'TABULATED_SOBOL'
scene.cycles.use_adaptive_sampling = False
scene.cycles.use_light_tree = False
scene.view_settings.view_transform = 'Filmic'
bpy.context.view_layer.update()

# ---- added for rendering (the .blend has no active camera and no usable light): camera, sun
cam_auto = bpy.data.cameras.new('AutoCamera')
cam_auto.lens = 50.0
cam_auto.sensor_width = 36.0
cam_auto.clip_end = 1000.0
ob_auto_camera = bpy.data.objects.new('AutoCamera', cam_auto)
scene.collection.objects.link(ob_auto_camera)
ob_auto_camera.location = (3.40918, -4.09102, 3.98259)
ob_auto_camera.rotation_euler = (1.09748, -7.21219e-08, 0.694738)
scene.camera = ob_auto_camera
light_auto_sun = bpy.data.lights.new('AutoSun', 'SUN')
light_auto_sun.energy = 3.0
light_auto_sun.angle = 0.0523599
ob_auto_sun = bpy.data.objects.new('AutoSun', light_auto_sun)
scene.collection.objects.link(ob_auto_sun)
ob_auto_sun.rotation_euler = (0.872665, 0.174533, 0.523599)
bpy.context.view_layer.update()
